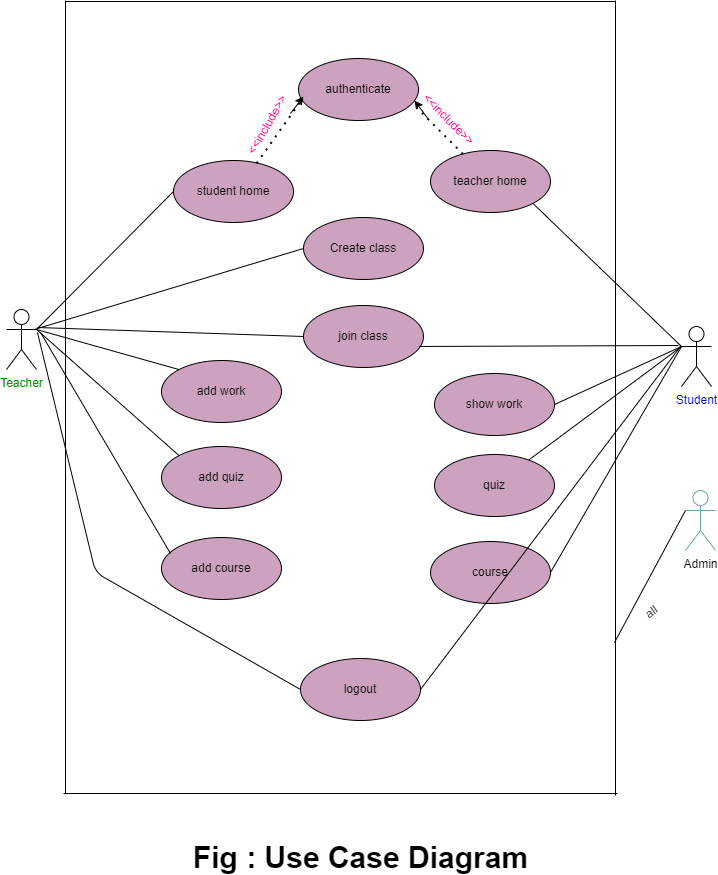

The diagram above was exported from draw.io. Its source (the exported page's mxGraphModel, read from the mxfile embedded in the PNG):
<mxGraphModel dx="867" dy="548" grid="0" gridSize="10" guides="1" tooltips="1" connect="1" arrows="1" fold="1" page="1" pageScale="1" pageWidth="850" pageHeight="1100" math="0" shadow="0">
  <root>
    <mxCell id="0" />
    <mxCell id="1" parent="0" />
    <mxCell id="R8vck4B9w8ihayDvEgpl-2" value="student home" style="ellipse;whiteSpace=wrap;html=1;fillColor=#CDA2BE;" parent="1" vertex="1">
      <mxGeometry x="226" y="207" width="120" height="62" as="geometry" />
    </mxCell>
    <mxCell id="R8vck4B9w8ihayDvEgpl-3" value="teacher home" style="ellipse;whiteSpace=wrap;html=1;fillColor=#CDA2BE;" parent="1" vertex="1">
      <mxGeometry x="483" y="197" width="120" height="62" as="geometry" />
    </mxCell>
    <mxCell id="R8vck4B9w8ihayDvEgpl-4" value="Create class" style="ellipse;whiteSpace=wrap;html=1;fillColor=#CDA2BE;" parent="1" vertex="1">
      <mxGeometry x="356" y="264" width="120" height="62" as="geometry" />
    </mxCell>
    <mxCell id="R8vck4B9w8ihayDvEgpl-5" value="join class" style="ellipse;whiteSpace=wrap;html=1;fillColor=#CDA2BE;" parent="1" vertex="1">
      <mxGeometry x="356" y="352" width="120" height="62" as="geometry" />
    </mxCell>
    <mxCell id="R8vck4B9w8ihayDvEgpl-6" value="add work" style="ellipse;whiteSpace=wrap;html=1;fillColor=#CDA2BE;" parent="1" vertex="1">
      <mxGeometry x="214" y="407" width="120" height="62" as="geometry" />
    </mxCell>
    <mxCell id="R8vck4B9w8ihayDvEgpl-7" value="add quiz" style="ellipse;whiteSpace=wrap;html=1;fillColor=#CDA2BE;" parent="1" vertex="1">
      <mxGeometry x="214" y="493" width="120" height="62" as="geometry" />
    </mxCell>
    <mxCell id="R8vck4B9w8ihayDvEgpl-8" value="add course" style="ellipse;whiteSpace=wrap;html=1;fillColor=#CDA2BE;" parent="1" vertex="1">
      <mxGeometry x="214" y="584" width="120" height="62" as="geometry" />
    </mxCell>
    <mxCell id="R8vck4B9w8ihayDvEgpl-9" value="logout" style="ellipse;whiteSpace=wrap;html=1;fillColor=#CDA2BE;" parent="1" vertex="1">
      <mxGeometry x="353" y="705" width="120" height="62" as="geometry" />
    </mxCell>
    <mxCell id="R8vck4B9w8ihayDvEgpl-10" value="authenticate" style="ellipse;whiteSpace=wrap;html=1;fillColor=#CDA2BE;" parent="1" vertex="1">
      <mxGeometry x="351" y="105" width="120" height="62" as="geometry" />
    </mxCell>
    <mxCell id="R8vck4B9w8ihayDvEgpl-11" value="&lt;font color=&quot;#009900&quot;&gt;Teacher&lt;/font&gt;" style="shape=umlActor;verticalLabelPosition=bottom;verticalAlign=top;html=1;outlineConnect=0;" parent="1" vertex="1">
      <mxGeometry x="59" y="356" width="30" height="60" as="geometry" />
    </mxCell>
    <mxCell id="R8vck4B9w8ihayDvEgpl-12" value="&lt;font color=&quot;#0000cc&quot;&gt;Student&lt;/font&gt;" style="shape=umlActor;verticalLabelPosition=bottom;verticalAlign=top;html=1;outlineConnect=0;" parent="1" vertex="1">
      <mxGeometry x="734" y="373" width="30" height="60" as="geometry" />
    </mxCell>
    <mxCell id="R8vck4B9w8ihayDvEgpl-13" value="show work" style="ellipse;whiteSpace=wrap;html=1;fillColor=#CDA2BE;" parent="1" vertex="1">
      <mxGeometry x="487" y="420" width="120" height="62" as="geometry" />
    </mxCell>
    <mxCell id="R8vck4B9w8ihayDvEgpl-14" value="quiz" style="ellipse;whiteSpace=wrap;html=1;fillColor=#CDA2BE;" parent="1" vertex="1">
      <mxGeometry x="487" y="501" width="120" height="62" as="geometry" />
    </mxCell>
    <mxCell id="R8vck4B9w8ihayDvEgpl-15" value="course" style="ellipse;whiteSpace=wrap;html=1;fillColor=#CDA2BE;" parent="1" vertex="1">
      <mxGeometry x="483" y="588" width="120" height="62" as="geometry" />
    </mxCell>
    <mxCell id="R8vck4B9w8ihayDvEgpl-16" value="" style="endArrow=none;dashed=1;html=1;dashPattern=1 3;strokeWidth=2;entryX=0.035;entryY=0.645;entryDx=0;entryDy=0;entryPerimeter=0;exitX=0.693;exitY=0.045;exitDx=0;exitDy=0;exitPerimeter=0;" parent="1" source="R8vck4B9w8ihayDvEgpl-2" target="R8vck4B9w8ihayDvEgpl-10" edge="1">
      <mxGeometry width="50" height="50" relative="1" as="geometry">
        <mxPoint x="398" y="312" as="sourcePoint" />
        <mxPoint x="448" y="262" as="targetPoint" />
      </mxGeometry>
    </mxCell>
    <mxCell id="R8vck4B9w8ihayDvEgpl-17" value="" style="endArrow=none;dashed=1;html=1;dashPattern=1 3;strokeWidth=2;entryX=0.948;entryY=0.723;entryDx=0;entryDy=0;entryPerimeter=0;" parent="1" source="R8vck4B9w8ihayDvEgpl-3" target="R8vck4B9w8ihayDvEgpl-10" edge="1">
      <mxGeometry width="50" height="50" relative="1" as="geometry">
        <mxPoint x="398" y="312" as="sourcePoint" />
        <mxPoint x="448" y="262" as="targetPoint" />
      </mxGeometry>
    </mxCell>
    <mxCell id="R8vck4B9w8ihayDvEgpl-18" value="" style="endArrow=classic;html=1;" parent="1" edge="1">
      <mxGeometry width="50" height="50" relative="1" as="geometry">
        <mxPoint x="343" y="160" as="sourcePoint" />
        <mxPoint x="356" y="143" as="targetPoint" />
      </mxGeometry>
    </mxCell>
    <mxCell id="R8vck4B9w8ihayDvEgpl-19" value="" style="endArrow=classic;html=1;" parent="1" edge="1">
      <mxGeometry width="50" height="50" relative="1" as="geometry">
        <mxPoint x="481" y="166" as="sourcePoint" />
        <mxPoint x="467" y="147" as="targetPoint" />
      </mxGeometry>
    </mxCell>
    <mxCell id="R8vck4B9w8ihayDvEgpl-20" value="&lt;font color=&quot;#ff0080&quot;&gt;&amp;lt;&amp;lt;include&amp;gt;&amp;gt;&lt;/font&gt;" style="text;html=1;align=center;verticalAlign=middle;resizable=0;points=[];autosize=1;rotation=45;" parent="1" vertex="1">
      <mxGeometry x="463" y="157" width="76" height="18" as="geometry" />
    </mxCell>
    <mxCell id="R8vck4B9w8ihayDvEgpl-22" value="&lt;font color=&quot;#ff0080&quot;&gt;&amp;lt;&amp;lt;include&amp;gt;&amp;gt;&lt;/font&gt;" style="text;html=1;align=center;verticalAlign=middle;resizable=0;points=[];autosize=1;rotation=-60;" parent="1" vertex="1">
      <mxGeometry x="282" y="163" width="76" height="18" as="geometry" />
    </mxCell>
    <mxCell id="R8vck4B9w8ihayDvEgpl-36" value="" style="endArrow=none;html=1;" parent="1" edge="1">
      <mxGeometry width="50" height="50" relative="1" as="geometry">
        <mxPoint x="118" y="840" as="sourcePoint" />
        <mxPoint x="118" y="47" as="targetPoint" />
      </mxGeometry>
    </mxCell>
    <mxCell id="R8vck4B9w8ihayDvEgpl-37" value="" style="endArrow=none;html=1;" parent="1" edge="1">
      <mxGeometry width="50" height="50" relative="1" as="geometry">
        <mxPoint x="118" y="48" as="sourcePoint" />
        <mxPoint x="668" y="48" as="targetPoint" />
      </mxGeometry>
    </mxCell>
    <mxCell id="R8vck4B9w8ihayDvEgpl-38" value="" style="endArrow=none;html=1;" parent="1" edge="1">
      <mxGeometry width="50" height="50" relative="1" as="geometry">
        <mxPoint x="116" y="840" as="sourcePoint" />
        <mxPoint x="670" y="840" as="targetPoint" />
      </mxGeometry>
    </mxCell>
    <mxCell id="R8vck4B9w8ihayDvEgpl-39" value="" style="endArrow=none;html=1;" parent="1" edge="1">
      <mxGeometry width="50" height="50" relative="1" as="geometry">
        <mxPoint x="668" y="842" as="sourcePoint" />
        <mxPoint x="668" y="47" as="targetPoint" />
      </mxGeometry>
    </mxCell>
    <mxCell id="R8vck4B9w8ihayDvEgpl-40" value="&lt;font style=&quot;font-size: 30px&quot;&gt;&lt;b&gt;Fig : Use Case Diagram&lt;/b&gt;&lt;/font&gt;" style="text;html=1;align=center;verticalAlign=middle;resizable=0;points=[];autosize=1;" parent="1" vertex="1">
      <mxGeometry x="240.5" y="892" width="345" height="23" as="geometry" />
    </mxCell>
    <mxCell id="R8vck4B9w8ihayDvEgpl-41" value="Admin" style="shape=umlActor;verticalLabelPosition=bottom;verticalAlign=top;html=1;outlineConnect=0;strokeColor=#67AB9F;" parent="1" vertex="1">
      <mxGeometry x="738" y="537" width="30" height="60" as="geometry" />
    </mxCell>
    <mxCell id="R8vck4B9w8ihayDvEgpl-42" value="" style="endArrow=none;html=1;exitX=0;exitY=0.3333333333333333;exitDx=0;exitDy=0;exitPerimeter=0;" parent="1" source="R8vck4B9w8ihayDvEgpl-41" edge="1">
      <mxGeometry width="50" height="50" relative="1" as="geometry">
        <mxPoint x="187" y="456" as="sourcePoint" />
        <mxPoint x="667" y="689" as="targetPoint" />
      </mxGeometry>
    </mxCell>
    <mxCell id="R8vck4B9w8ihayDvEgpl-43" value="all" style="text;html=1;align=center;verticalAlign=middle;resizable=0;points=[];autosize=1;rotation=-35;" parent="1" vertex="1">
      <mxGeometry x="693" y="650" width="22" height="18" as="geometry" />
    </mxCell>
    <mxCell id="R8vck4B9w8ihayDvEgpl-44" value="" style="endArrow=none;html=1;exitX=1;exitY=0.3333333333333333;exitDx=0;exitDy=0;exitPerimeter=0;entryX=0;entryY=0.5;entryDx=0;entryDy=0;" parent="1" source="R8vck4B9w8ihayDvEgpl-11" target="R8vck4B9w8ihayDvEgpl-2" edge="1">
      <mxGeometry width="50" height="50" relative="1" as="geometry">
        <mxPoint x="187" y="454" as="sourcePoint" />
        <mxPoint x="237" y="404" as="targetPoint" />
      </mxGeometry>
    </mxCell>
    <mxCell id="R8vck4B9w8ihayDvEgpl-45" value="" style="endArrow=none;html=1;entryX=0;entryY=0.5;entryDx=0;entryDy=0;" parent="1" target="R8vck4B9w8ihayDvEgpl-4" edge="1">
      <mxGeometry width="50" height="50" relative="1" as="geometry">
        <mxPoint x="90" y="375" as="sourcePoint" />
        <mxPoint x="237" y="404" as="targetPoint" />
      </mxGeometry>
    </mxCell>
    <mxCell id="R8vck4B9w8ihayDvEgpl-46" value="" style="endArrow=none;html=1;exitX=1;exitY=0.3333333333333333;exitDx=0;exitDy=0;exitPerimeter=0;entryX=0;entryY=0;entryDx=0;entryDy=0;" parent="1" source="R8vck4B9w8ihayDvEgpl-11" target="R8vck4B9w8ihayDvEgpl-6" edge="1">
      <mxGeometry width="50" height="50" relative="1" as="geometry">
        <mxPoint x="187" y="454" as="sourcePoint" />
        <mxPoint x="237" y="404" as="targetPoint" />
      </mxGeometry>
    </mxCell>
    <mxCell id="R8vck4B9w8ihayDvEgpl-47" value="" style="endArrow=none;html=1;entryX=0;entryY=0;entryDx=0;entryDy=0;" parent="1" target="R8vck4B9w8ihayDvEgpl-7" edge="1">
      <mxGeometry width="50" height="50" relative="1" as="geometry">
        <mxPoint x="88" y="375" as="sourcePoint" />
        <mxPoint x="241.29089450603442" y="426.2267305324883" as="targetPoint" />
      </mxGeometry>
    </mxCell>
    <mxCell id="R8vck4B9w8ihayDvEgpl-48" value="" style="endArrow=none;html=1;entryX=0.075;entryY=0.258;entryDx=0;entryDy=0;entryPerimeter=0;" parent="1" target="R8vck4B9w8ihayDvEgpl-8" edge="1">
      <mxGeometry width="50" height="50" relative="1" as="geometry">
        <mxPoint x="93" y="379" as="sourcePoint" />
        <mxPoint x="251.29089450603442" y="436.2267305324883" as="targetPoint" />
      </mxGeometry>
    </mxCell>
    <mxCell id="R8vck4B9w8ihayDvEgpl-49" value="" style="endArrow=none;html=1;entryX=0;entryY=0.5;entryDx=0;entryDy=0;" parent="1" target="R8vck4B9w8ihayDvEgpl-9" edge="1">
      <mxGeometry width="50" height="50" relative="1" as="geometry">
        <mxPoint x="90" y="379" as="sourcePoint" />
        <mxPoint x="261.2908945060344" y="446.2267305324883" as="targetPoint" />
        <Array as="points">
          <mxPoint x="148" y="619" />
        </Array>
      </mxGeometry>
    </mxCell>
    <mxCell id="R8vck4B9w8ihayDvEgpl-50" value="" style="endArrow=none;html=1;entryX=0;entryY=0.3333333333333333;entryDx=0;entryDy=0;entryPerimeter=0;exitX=1;exitY=1;exitDx=0;exitDy=0;" parent="1" source="R8vck4B9w8ihayDvEgpl-3" target="R8vck4B9w8ihayDvEgpl-12" edge="1">
      <mxGeometry width="50" height="50" relative="1" as="geometry">
        <mxPoint x="187" y="571" as="sourcePoint" />
        <mxPoint x="237" y="521" as="targetPoint" />
      </mxGeometry>
    </mxCell>
    <mxCell id="R8vck4B9w8ihayDvEgpl-51" value="" style="endArrow=none;html=1;entryX=0;entryY=0.3333333333333333;entryDx=0;entryDy=0;entryPerimeter=0;exitX=1;exitY=0.5;exitDx=0;exitDy=0;" parent="1" source="R8vck4B9w8ihayDvEgpl-13" target="R8vck4B9w8ihayDvEgpl-12" edge="1">
      <mxGeometry width="50" height="50" relative="1" as="geometry">
        <mxPoint x="595.7091054939613" y="259.77326946750964" as="sourcePoint" />
        <mxPoint x="744" y="403" as="targetPoint" />
      </mxGeometry>
    </mxCell>
    <mxCell id="R8vck4B9w8ihayDvEgpl-54" value="" style="endArrow=none;html=1;exitX=1;exitY=0.5;exitDx=0;exitDy=0;" parent="1" source="R8vck4B9w8ihayDvEgpl-9" edge="1">
      <mxGeometry width="50" height="50" relative="1" as="geometry">
        <mxPoint x="613.0000000000002" y="628.9999999999998" as="sourcePoint" />
        <mxPoint x="733" y="393" as="targetPoint" />
      </mxGeometry>
    </mxCell>
    <mxCell id="R8vck4B9w8ihayDvEgpl-58" value="" style="endArrow=none;html=1;entryX=0;entryY=0.3333333333333333;entryDx=0;entryDy=0;entryPerimeter=0;" parent="1" source="R8vck4B9w8ihayDvEgpl-14" target="R8vck4B9w8ihayDvEgpl-12" edge="1">
      <mxGeometry width="50" height="50" relative="1" as="geometry">
        <mxPoint x="187" y="571" as="sourcePoint" />
        <mxPoint x="237" y="521" as="targetPoint" />
      </mxGeometry>
    </mxCell>
    <mxCell id="R8vck4B9w8ihayDvEgpl-59" value="" style="endArrow=none;html=1;entryX=0;entryY=0.3333333333333333;entryDx=0;entryDy=0;entryPerimeter=0;exitX=1;exitY=0.5;exitDx=0;exitDy=0;" parent="1" source="R8vck4B9w8ihayDvEgpl-15" target="R8vck4B9w8ihayDvEgpl-12" edge="1">
      <mxGeometry width="50" height="50" relative="1" as="geometry">
        <mxPoint x="187" y="571" as="sourcePoint" />
        <mxPoint x="237" y="521" as="targetPoint" />
      </mxGeometry>
    </mxCell>
    <mxCell id="QMnMCth9wCVFPnMWg60E-1" value="" style="endArrow=none;html=1;rounded=0;entryX=0;entryY=0.5;entryDx=0;entryDy=0;" edge="1" parent="1" target="R8vck4B9w8ihayDvEgpl-5">
      <mxGeometry width="50" height="50" relative="1" as="geometry">
        <mxPoint x="90" y="374" as="sourcePoint" />
        <mxPoint x="449" y="458" as="targetPoint" />
      </mxGeometry>
    </mxCell>
    <mxCell id="QMnMCth9wCVFPnMWg60E-2" value="" style="endArrow=none;html=1;rounded=0;exitX=0.967;exitY=0.661;exitDx=0;exitDy=0;exitPerimeter=0;" edge="1" parent="1" source="R8vck4B9w8ihayDvEgpl-5">
      <mxGeometry width="50" height="50" relative="1" as="geometry">
        <mxPoint x="399" y="508" as="sourcePoint" />
        <mxPoint x="731" y="392" as="targetPoint" />
      </mxGeometry>
    </mxCell>
  </root>
</mxGraphModel>